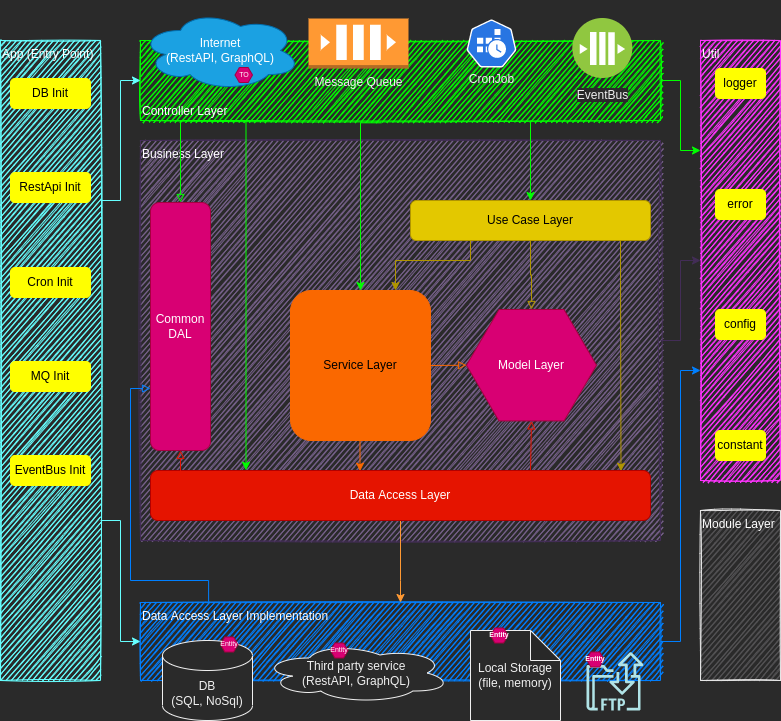

The diagram above was exported from draw.io. Its source (the exported page's mxGraphModel, read from the mxfile embedded in the PNG):
<mxGraphModel dx="1422" dy="945" grid="1" gridSize="10" guides="1" tooltips="1" connect="1" arrows="1" fold="1" page="1" pageScale="1" pageWidth="827" pageHeight="1169" background="none" math="0" shadow="0">
  <root>
    <mxCell id="0" />
    <mxCell id="1" parent="0" />
    <mxCell id="khxH8myBHHeGnsfD4H6M-8" value="Business Layer" style="rounded=0;whiteSpace=wrap;html=1;fillColor=#76608a;sketch=1;fontColor=#ffffff;strokeColor=#432D57;align=left;verticalAlign=top;" parent="1" vertex="1">
      <mxGeometry x="160" y="140" width="520" height="400" as="geometry" />
    </mxCell>
    <mxCell id="khxH8myBHHeGnsfD4H6M-53" style="edgeStyle=orthogonalEdgeStyle;rounded=0;orthogonalLoop=1;jettySize=auto;html=1;entryX=0;entryY=0.75;entryDx=0;entryDy=0;fontColor=#000000;strokeColor=#007FFF;" parent="1" source="khxH8myBHHeGnsfD4H6M-45" target="khxH8myBHHeGnsfD4H6M-10" edge="1">
      <mxGeometry relative="1" as="geometry" />
    </mxCell>
    <mxCell id="khxH8myBHHeGnsfD4H6M-45" value="Data Access Layer Implementation" style="rounded=0;whiteSpace=wrap;html=1;fillColor=#007FFF;sketch=1;fontColor=#ffffff;strokeColor=#007FFF;verticalAlign=top;align=left;" parent="1" vertex="1">
      <mxGeometry x="160" y="602" width="520" height="78" as="geometry" />
    </mxCell>
    <mxCell id="khxH8myBHHeGnsfD4H6M-54" style="edgeStyle=orthogonalEdgeStyle;rounded=0;orthogonalLoop=1;jettySize=auto;html=1;exitX=1;exitY=0.5;exitDx=0;exitDy=0;entryX=0;entryY=0.25;entryDx=0;entryDy=0;fontColor=#000000;strokeColor=#00FF00;" parent="1" source="khxH8myBHHeGnsfD4H6M-7" target="khxH8myBHHeGnsfD4H6M-10" edge="1">
      <mxGeometry relative="1" as="geometry" />
    </mxCell>
    <mxCell id="XyiI_Eg9oN-YuX9WYdfd-7" style="edgeStyle=orthogonalEdgeStyle;rounded=0;orthogonalLoop=1;jettySize=auto;html=1;exitX=0.25;exitY=1;exitDx=0;exitDy=0;entryX=0.5;entryY=0;entryDx=0;entryDy=0;fontSize=7;fontColor=#000000;strokeColor=#00FF00;fillColor=#60a917;endArrow=block;endFill=0;" parent="1" source="khxH8myBHHeGnsfD4H6M-7" target="XyiI_Eg9oN-YuX9WYdfd-1" edge="1">
      <mxGeometry relative="1" as="geometry">
        <Array as="points">
          <mxPoint x="200" y="120" />
        </Array>
      </mxGeometry>
    </mxCell>
    <mxCell id="khxH8myBHHeGnsfD4H6M-7" value="&lt;span&gt;Controller Layer&lt;/span&gt;" style="rounded=0;whiteSpace=wrap;html=1;fillColor=#00FF00;sketch=1;fontColor=#ffffff;strokeColor=#00FF00;align=left;verticalAlign=bottom;" parent="1" vertex="1">
      <mxGeometry x="160" y="40" width="520" height="80" as="geometry" />
    </mxCell>
    <mxCell id="khxH8myBHHeGnsfD4H6M-44" style="edgeStyle=orthogonalEdgeStyle;rounded=0;orthogonalLoop=1;jettySize=auto;html=1;exitX=1;exitY=0.5;exitDx=0;exitDy=0;entryX=0;entryY=0.5;entryDx=0;entryDy=0;fontColor=default;strokeColor=#432D57;fillColor=#76608a;" parent="1" source="khxH8myBHHeGnsfD4H6M-8" target="khxH8myBHHeGnsfD4H6M-10" edge="1">
      <mxGeometry relative="1" as="geometry" />
    </mxCell>
    <mxCell id="khxH8myBHHeGnsfD4H6M-57" style="edgeStyle=orthogonalEdgeStyle;rounded=0;orthogonalLoop=1;jettySize=auto;html=1;exitX=0.75;exitY=1;exitDx=0;exitDy=0;entryX=0.5;entryY=0;entryDx=0;entryDy=0;fontColor=#000000;strokeColor=#00FF00;" parent="1" source="khxH8myBHHeGnsfD4H6M-7" target="khxH8myBHHeGnsfD4H6M-23" edge="1">
      <mxGeometry relative="1" as="geometry">
        <Array as="points" />
      </mxGeometry>
    </mxCell>
    <mxCell id="khxH8myBHHeGnsfD4H6M-58" style="edgeStyle=orthogonalEdgeStyle;rounded=0;orthogonalLoop=1;jettySize=auto;html=1;exitX=0.463;exitY=1.029;exitDx=0;exitDy=0;entryX=0.5;entryY=0;entryDx=0;entryDy=0;fontColor=#000000;strokeColor=#00FF00;exitPerimeter=0;" parent="1" source="khxH8myBHHeGnsfD4H6M-7" target="khxH8myBHHeGnsfD4H6M-24" edge="1">
      <mxGeometry relative="1" as="geometry">
        <Array as="points">
          <mxPoint x="380" y="122" />
        </Array>
      </mxGeometry>
    </mxCell>
    <mxCell id="khxH8myBHHeGnsfD4H6M-59" style="edgeStyle=orthogonalEdgeStyle;rounded=0;orthogonalLoop=1;jettySize=auto;html=1;entryX=0.191;entryY=-0.007;entryDx=0;entryDy=0;fontColor=#000000;strokeColor=#00FF00;exitX=0.202;exitY=1;exitDx=0;exitDy=0;exitPerimeter=0;entryPerimeter=0;" parent="1" source="khxH8myBHHeGnsfD4H6M-7" target="khxH8myBHHeGnsfD4H6M-26" edge="1">
      <mxGeometry relative="1" as="geometry">
        <Array as="points">
          <mxPoint x="265" y="470" />
        </Array>
        <mxPoint x="310" y="140" as="sourcePoint" />
      </mxGeometry>
    </mxCell>
    <mxCell id="khxH8myBHHeGnsfD4H6M-10" value="Util" style="rounded=0;whiteSpace=wrap;html=1;fillColor=#FF33FF;sketch=1;fontColor=#ffffff;strokeColor=#FF33FF;verticalAlign=top;align=left;" parent="1" vertex="1">
      <mxGeometry x="720" y="40" width="80" height="440" as="geometry" />
    </mxCell>
    <mxCell id="khxH8myBHHeGnsfD4H6M-12" value="&lt;span&gt;Module Layer&lt;/span&gt;" style="rounded=0;whiteSpace=wrap;html=1;fillColor=#535254;sketch=1;strokeColor=#E6E6E6;align=left;verticalAlign=top;fontColor=#ffffff;" parent="1" vertex="1">
      <mxGeometry x="720" y="510" width="80" height="170" as="geometry" />
    </mxCell>
    <mxCell id="khxH8myBHHeGnsfD4H6M-19" value="Model Layer" style="shape=mxgraph.bpmn.conversation;perimeter=hexagonPerimeter2;whiteSpace=wrap;html=1;aspect=fixed;bpmnConversationType=conv;sketch=0;fillColor=#d80073;fontColor=#ffffff;strokeColor=#A50040;" parent="1" vertex="1">
      <mxGeometry x="486" y="309" width="130" height="111.43" as="geometry" />
    </mxCell>
    <mxCell id="khxH8myBHHeGnsfD4H6M-14" value="Message Queue" style="outlineConnect=0;dashed=0;verticalLabelPosition=bottom;verticalAlign=top;align=center;html=1;shape=mxgraph.aws3.queue;fillColor=#FF9933;gradientColor=none;sketch=0;" parent="1" vertex="1">
      <mxGeometry x="328" y="18" width="100" height="50" as="geometry" />
    </mxCell>
    <mxCell id="khxH8myBHHeGnsfD4H6M-13" value="Internet&lt;br&gt;(RestAPI, GraphQL)" style="ellipse;shape=cloud;whiteSpace=wrap;html=1;sketch=0;fillColor=#1ba1e2;fontColor=#ffffff;strokeColor=#006EAF;" parent="1" vertex="1">
      <mxGeometry x="160" y="10" width="160" height="80" as="geometry" />
    </mxCell>
    <mxCell id="khxH8myBHHeGnsfD4H6M-55" style="edgeStyle=orthogonalEdgeStyle;rounded=0;orthogonalLoop=1;jettySize=auto;html=1;exitX=1;exitY=0.25;exitDx=0;exitDy=0;fontColor=#000000;strokeColor=#66FFFF;" parent="1" source="khxH8myBHHeGnsfD4H6M-20" target="khxH8myBHHeGnsfD4H6M-7" edge="1">
      <mxGeometry relative="1" as="geometry" />
    </mxCell>
    <mxCell id="khxH8myBHHeGnsfD4H6M-56" style="edgeStyle=orthogonalEdgeStyle;rounded=0;orthogonalLoop=1;jettySize=auto;html=1;exitX=1;exitY=0.75;exitDx=0;exitDy=0;fontColor=#000000;strokeColor=#66FFFF;" parent="1" source="khxH8myBHHeGnsfD4H6M-20" target="khxH8myBHHeGnsfD4H6M-45" edge="1">
      <mxGeometry relative="1" as="geometry" />
    </mxCell>
    <mxCell id="khxH8myBHHeGnsfD4H6M-20" value="App (Entry Point)" style="rounded=0;whiteSpace=wrap;html=1;fillColor=#66FFFF;sketch=1;fontColor=#ffffff;strokeColor=#66FFFF;verticalAlign=top;align=left;" parent="1" vertex="1">
      <mxGeometry x="20" y="40" width="100" height="640" as="geometry" />
    </mxCell>
    <mxCell id="khxH8myBHHeGnsfD4H6M-35" style="edgeStyle=orthogonalEdgeStyle;rounded=0;orthogonalLoop=1;jettySize=auto;html=1;exitX=0.25;exitY=1;exitDx=0;exitDy=0;fontColor=default;strokeColor=#B09500;entryX=0.75;entryY=0;entryDx=0;entryDy=0;fillColor=#e3c800;" parent="1" source="khxH8myBHHeGnsfD4H6M-23" target="khxH8myBHHeGnsfD4H6M-24" edge="1">
      <mxGeometry relative="1" as="geometry">
        <Array as="points">
          <mxPoint x="490" y="260" />
          <mxPoint x="415" y="260" />
        </Array>
      </mxGeometry>
    </mxCell>
    <mxCell id="khxH8myBHHeGnsfD4H6M-36" style="edgeStyle=orthogonalEdgeStyle;rounded=0;orthogonalLoop=1;jettySize=auto;html=1;exitX=0.5;exitY=1;exitDx=0;exitDy=0;entryX=0.5;entryY=0;entryDx=0;entryDy=0;fontColor=default;strokeColor=#B09500;fillColor=#e3c800;endArrow=block;endFill=0;" parent="1" source="khxH8myBHHeGnsfD4H6M-23" target="khxH8myBHHeGnsfD4H6M-19" edge="1">
      <mxGeometry relative="1" as="geometry" />
    </mxCell>
    <mxCell id="XyiI_Eg9oN-YuX9WYdfd-2" style="edgeStyle=orthogonalEdgeStyle;rounded=0;orthogonalLoop=1;jettySize=auto;html=1;exitX=0.75;exitY=1;exitDx=0;exitDy=0;entryX=0.941;entryY=0.015;entryDx=0;entryDy=0;entryPerimeter=0;fontColor=#000000;strokeColor=#B09500;fillColor=#e3c800;" parent="1" source="khxH8myBHHeGnsfD4H6M-23" target="khxH8myBHHeGnsfD4H6M-26" edge="1">
      <mxGeometry relative="1" as="geometry">
        <Array as="points">
          <mxPoint x="640" y="240" />
          <mxPoint x="640" y="280" />
        </Array>
      </mxGeometry>
    </mxCell>
    <mxCell id="khxH8myBHHeGnsfD4H6M-23" value="Use Case Layer" style="rounded=1;whiteSpace=wrap;html=1;sketch=0;strokeColor=#B09500;fillColor=#e3c800;fontColor=#000000;" parent="1" vertex="1">
      <mxGeometry x="430" y="200" width="240" height="40" as="geometry" />
    </mxCell>
    <mxCell id="khxH8myBHHeGnsfD4H6M-34" style="edgeStyle=orthogonalEdgeStyle;rounded=0;orthogonalLoop=1;jettySize=auto;html=1;entryX=0.419;entryY=0.013;entryDx=0;entryDy=0;fontColor=default;strokeColor=#FA6800;exitX=0.5;exitY=1;exitDx=0;exitDy=0;fillColor=#fa6800;entryPerimeter=0;" parent="1" source="khxH8myBHHeGnsfD4H6M-24" target="khxH8myBHHeGnsfD4H6M-26" edge="1">
      <mxGeometry relative="1" as="geometry">
        <Array as="points">
          <mxPoint x="380" y="471" />
        </Array>
      </mxGeometry>
    </mxCell>
    <mxCell id="khxH8myBHHeGnsfD4H6M-37" style="edgeStyle=orthogonalEdgeStyle;rounded=0;orthogonalLoop=1;jettySize=auto;html=1;exitX=1;exitY=0.5;exitDx=0;exitDy=0;entryX=0;entryY=0.5;entryDx=0;entryDy=0;fontColor=default;strokeColor=#FA6800;fillColor=#fa6800;endArrow=block;endFill=0;" parent="1" source="khxH8myBHHeGnsfD4H6M-24" target="khxH8myBHHeGnsfD4H6M-19" edge="1">
      <mxGeometry relative="1" as="geometry">
        <Array as="points">
          <mxPoint x="450" y="365" />
        </Array>
      </mxGeometry>
    </mxCell>
    <mxCell id="khxH8myBHHeGnsfD4H6M-24" value="Service Layer" style="whiteSpace=wrap;html=1;rounded=1;strokeColor=#FA6800;fillColor=#FA6800;sketch=0;fontColor=#000000;" parent="1" vertex="1">
      <mxGeometry x="310" y="290" width="140" height="150" as="geometry" />
    </mxCell>
    <mxCell id="khxH8myBHHeGnsfD4H6M-38" style="edgeStyle=orthogonalEdgeStyle;rounded=0;orthogonalLoop=1;jettySize=auto;html=1;exitX=0.75;exitY=0;exitDx=0;exitDy=0;entryX=0.5;entryY=1;entryDx=0;entryDy=0;fontColor=default;strokeColor=#E51400;fillColor=#e51400;endArrow=block;endFill=0;" parent="1" source="khxH8myBHHeGnsfD4H6M-26" target="khxH8myBHHeGnsfD4H6M-19" edge="1">
      <mxGeometry relative="1" as="geometry">
        <Array as="points">
          <mxPoint x="550" y="470" />
        </Array>
      </mxGeometry>
    </mxCell>
    <mxCell id="khxH8myBHHeGnsfD4H6M-40" style="edgeStyle=orthogonalEdgeStyle;rounded=0;orthogonalLoop=1;jettySize=auto;html=1;exitX=0.5;exitY=1;exitDx=0;exitDy=0;fontColor=default;strokeColor=#FF9933;entryX=0.5;entryY=0;entryDx=0;entryDy=0;" parent="1" source="khxH8myBHHeGnsfD4H6M-26" target="khxH8myBHHeGnsfD4H6M-45" edge="1">
      <mxGeometry relative="1" as="geometry">
        <mxPoint x="340" y="600" as="targetPoint" />
        <Array as="points">
          <mxPoint x="420" y="580" />
          <mxPoint x="420" y="580" />
        </Array>
      </mxGeometry>
    </mxCell>
    <mxCell id="khxH8myBHHeGnsfD4H6M-26" value="Data Access Layer" style="whiteSpace=wrap;html=1;rounded=1;strokeColor=#B20000;fillColor=#e51400;sketch=0;fontColor=#ffffff;" parent="1" vertex="1">
      <mxGeometry x="170" y="470" width="500" height="50" as="geometry" />
    </mxCell>
    <mxCell id="khxH8myBHHeGnsfD4H6M-27" value="&lt;br&gt;&lt;br&gt;&lt;br&gt;&lt;br&gt;&lt;br&gt;CronJob" style="sketch=0;html=1;dashed=0;whitespace=wrap;fillColor=#2875E2;strokeColor=#ffffff;points=[[0.005,0.63,0],[0.1,0.2,0],[0.9,0.2,0],[0.5,0,0],[0.995,0.63,0],[0.72,0.99,0],[0.5,1,0],[0.28,0.99,0]];shape=mxgraph.kubernetes.icon;prIcon=cronjob" parent="1" vertex="1">
      <mxGeometry x="486" y="19" width="50" height="48" as="geometry" />
    </mxCell>
    <mxCell id="khxH8myBHHeGnsfD4H6M-30" value="EventBus" style="aspect=fixed;perimeter=ellipsePerimeter;html=1;align=center;shadow=0;dashed=0;fontColor=default;labelBackgroundColor=none;fontSize=12;spacingTop=3;image;image=img/lib/ibm/blockchain/message_bus.svg;labelBorderColor=none;sketch=0;strokeColor=#FF0000;fillColor=#FF0000;" parent="1" vertex="1">
      <mxGeometry x="592.33" y="18" width="60" height="60" as="geometry" />
    </mxCell>
    <mxCell id="khxH8myBHHeGnsfD4H6M-2" value="DB&lt;br&gt;(SQL, NoSql)" style="shape=cylinder3;whiteSpace=wrap;html=1;boundedLbl=1;backgroundOutline=1;size=15;" parent="1" vertex="1">
      <mxGeometry x="182" y="640" width="90" height="80" as="geometry" />
    </mxCell>
    <mxCell id="khxH8myBHHeGnsfD4H6M-3" value="Third party service&lt;br&gt;(RestAPI, GraphQL)" style="ellipse;shape=cloud;whiteSpace=wrap;html=1;" parent="1" vertex="1">
      <mxGeometry x="282" y="642.5" width="188" height="60" as="geometry" />
    </mxCell>
    <mxCell id="khxH8myBHHeGnsfD4H6M-4" value="Local Storage&lt;br&gt;(file, memory)" style="shape=note;whiteSpace=wrap;html=1;backgroundOutline=1;darkOpacity=0.05;" parent="1" vertex="1">
      <mxGeometry x="490" y="630" width="90" height="90" as="geometry" />
    </mxCell>
    <mxCell id="khxH8myBHHeGnsfD4H6M-15" value="" style="sketch=0;outlineConnect=0;dashed=0;verticalLabelPosition=bottom;verticalAlign=top;align=center;html=1;fontSize=12;fontStyle=0;aspect=fixed;shape=mxgraph.aws4.transfer_for_ftp_resource;fillColor=#b0e3e6;strokeColor=#0e8088;" parent="1" vertex="1">
      <mxGeometry x="606" y="651.5" width="57" height="58.5" as="geometry" />
    </mxCell>
    <mxCell id="khxH8myBHHeGnsfD4H6M-42" value="logger" style="rounded=1;whiteSpace=wrap;html=1;labelBackgroundColor=none;labelBorderColor=none;sketch=0;fontColor=#000000;strokeColor=#FFFF00;fillColor=#FFFF00;" parent="1" vertex="1">
      <mxGeometry x="735" y="68" width="50" height="30" as="geometry" />
    </mxCell>
    <mxCell id="khxH8myBHHeGnsfD4H6M-46" value="error" style="rounded=1;whiteSpace=wrap;html=1;labelBackgroundColor=none;labelBorderColor=none;sketch=0;fontColor=#000000;strokeColor=#FFFF00;fillColor=#FFFF00;" parent="1" vertex="1">
      <mxGeometry x="735" y="189" width="50" height="30" as="geometry" />
    </mxCell>
    <mxCell id="khxH8myBHHeGnsfD4H6M-47" value="config" style="rounded=1;whiteSpace=wrap;html=1;labelBackgroundColor=none;labelBorderColor=none;sketch=0;fontColor=#000000;strokeColor=#FFFF00;fillColor=#FFFF00;" parent="1" vertex="1">
      <mxGeometry x="735" y="309" width="50" height="30" as="geometry" />
    </mxCell>
    <mxCell id="khxH8myBHHeGnsfD4H6M-48" value="constant" style="rounded=1;whiteSpace=wrap;html=1;labelBackgroundColor=none;labelBorderColor=none;sketch=0;fontColor=#000000;strokeColor=#FFFF00;fillColor=#FFFF00;" parent="1" vertex="1">
      <mxGeometry x="735" y="430" width="50" height="30" as="geometry" />
    </mxCell>
    <mxCell id="khxH8myBHHeGnsfD4H6M-49" value="DB Init" style="rounded=1;whiteSpace=wrap;html=1;labelBackgroundColor=none;labelBorderColor=none;sketch=0;fontColor=#000000;strokeColor=#FFFF00;fillColor=#FFFF00;" parent="1" vertex="1">
      <mxGeometry x="30" y="78" width="80" height="30" as="geometry" />
    </mxCell>
    <mxCell id="khxH8myBHHeGnsfD4H6M-50" value="RestApi Init" style="rounded=1;whiteSpace=wrap;html=1;labelBackgroundColor=none;labelBorderColor=none;sketch=0;fontColor=#000000;strokeColor=#FFFF00;fillColor=#FFFF00;" parent="1" vertex="1">
      <mxGeometry x="30" y="172" width="80" height="30" as="geometry" />
    </mxCell>
    <mxCell id="khxH8myBHHeGnsfD4H6M-51" value="Cron Init" style="rounded=1;whiteSpace=wrap;html=1;labelBackgroundColor=none;labelBorderColor=none;sketch=0;fontColor=#000000;strokeColor=#FFFF00;fillColor=#FFFF00;" parent="1" vertex="1">
      <mxGeometry x="30" y="267" width="80" height="30" as="geometry" />
    </mxCell>
    <mxCell id="khxH8myBHHeGnsfD4H6M-52" value="MQ Init" style="rounded=1;whiteSpace=wrap;html=1;labelBackgroundColor=none;labelBorderColor=none;sketch=0;fontColor=#000000;strokeColor=#FFFF00;fillColor=#FFFF00;" parent="1" vertex="1">
      <mxGeometry x="30" y="361" width="80" height="30" as="geometry" />
    </mxCell>
    <mxCell id="khxH8myBHHeGnsfD4H6M-60" value="EventBus Init" style="rounded=1;whiteSpace=wrap;html=1;labelBackgroundColor=none;labelBorderColor=none;sketch=0;fontColor=#000000;strokeColor=#FFFF00;fillColor=#FFFF00;" parent="1" vertex="1">
      <mxGeometry x="30" y="455" width="80" height="30" as="geometry" />
    </mxCell>
    <mxCell id="XyiI_Eg9oN-YuX9WYdfd-9" style="edgeStyle=orthogonalEdgeStyle;rounded=0;orthogonalLoop=1;jettySize=auto;html=1;exitX=0.131;exitY=-0.011;exitDx=0;exitDy=0;entryX=0;entryY=0.75;entryDx=0;entryDy=0;fontSize=7;fontColor=#000000;endArrow=block;endFill=0;strokeColor=#007FFF;exitPerimeter=0;fillColor=#0050ef;" parent="1" source="khxH8myBHHeGnsfD4H6M-45" target="XyiI_Eg9oN-YuX9WYdfd-1" edge="1">
      <mxGeometry relative="1" as="geometry">
        <Array as="points">
          <mxPoint x="228" y="580" />
          <mxPoint x="150" y="580" />
          <mxPoint x="150" y="388" />
        </Array>
      </mxGeometry>
    </mxCell>
    <mxCell id="XyiI_Eg9oN-YuX9WYdfd-10" style="edgeStyle=orthogonalEdgeStyle;rounded=0;orthogonalLoop=1;jettySize=auto;html=1;exitX=0.06;exitY=0.006;exitDx=0;exitDy=0;entryX=0.5;entryY=1;entryDx=0;entryDy=0;fontSize=7;fontColor=#000000;endArrow=block;endFill=0;strokeColor=#E51400;exitPerimeter=0;fillColor=#e51400;" parent="1" source="khxH8myBHHeGnsfD4H6M-26" target="XyiI_Eg9oN-YuX9WYdfd-1" edge="1">
      <mxGeometry relative="1" as="geometry" />
    </mxCell>
    <mxCell id="XyiI_Eg9oN-YuX9WYdfd-1" value="Common&lt;br&gt;DAL" style="whiteSpace=wrap;html=1;rounded=1;strokeColor=#A50040;fillColor=#d80073;sketch=0;fontColor=#ffffff;" parent="1" vertex="1">
      <mxGeometry x="170" y="202" width="60" height="248" as="geometry" />
    </mxCell>
    <mxCell id="XyiI_Eg9oN-YuX9WYdfd-3" value="Entity" style="shape=mxgraph.bpmn.conversation;perimeter=hexagonPerimeter2;whiteSpace=wrap;html=1;aspect=fixed;bpmnConversationType=conv;sketch=0;fillColor=#d80073;fontColor=#ffffff;strokeColor=#A50040;fontSize=7;" parent="1" vertex="1">
      <mxGeometry x="240" y="636.5" width="17.5" height="15" as="geometry" />
    </mxCell>
    <mxCell id="XyiI_Eg9oN-YuX9WYdfd-4" value="Entity" style="shape=mxgraph.bpmn.conversation;perimeter=hexagonPerimeter2;whiteSpace=wrap;html=1;aspect=fixed;bpmnConversationType=conv;sketch=0;fillColor=#d80073;fontColor=#ffffff;strokeColor=#A50040;fontSize=7;" parent="1" vertex="1">
      <mxGeometry x="350" y="642.5" width="17.5" height="15" as="geometry" />
    </mxCell>
    <mxCell id="XyiI_Eg9oN-YuX9WYdfd-5" value="Entity" style="shape=mxgraph.bpmn.conversation;perimeter=hexagonPerimeter2;whiteSpace=wrap;html=1;aspect=fixed;bpmnConversationType=conv;sketch=0;fillColor=#d80073;fontColor=#ffffff;strokeColor=#A50040;fontSize=7;fontStyle=1" parent="1" vertex="1">
      <mxGeometry x="510" y="627.5" width="17.5" height="15" as="geometry" />
    </mxCell>
    <mxCell id="XyiI_Eg9oN-YuX9WYdfd-6" value="Entity" style="shape=mxgraph.bpmn.conversation;perimeter=hexagonPerimeter2;whiteSpace=wrap;html=1;aspect=fixed;bpmnConversationType=conv;sketch=0;fillColor=#d80073;fontColor=#ffffff;strokeColor=#A50040;fontSize=7;fontStyle=1" parent="1" vertex="1">
      <mxGeometry x="606" y="651.5" width="17.5" height="15" as="geometry" />
    </mxCell>
    <mxCell id="XyiI_Eg9oN-YuX9WYdfd-11" value="TO" style="shape=mxgraph.bpmn.conversation;perimeter=hexagonPerimeter2;whiteSpace=wrap;html=1;aspect=fixed;bpmnConversationType=conv;sketch=0;fillColor=#d80073;fontColor=#ffffff;strokeColor=#A50040;fontSize=7;" parent="1" vertex="1">
      <mxGeometry x="254.5" y="67" width="17.5" height="15" as="geometry" />
    </mxCell>
  </root>
</mxGraphModel>